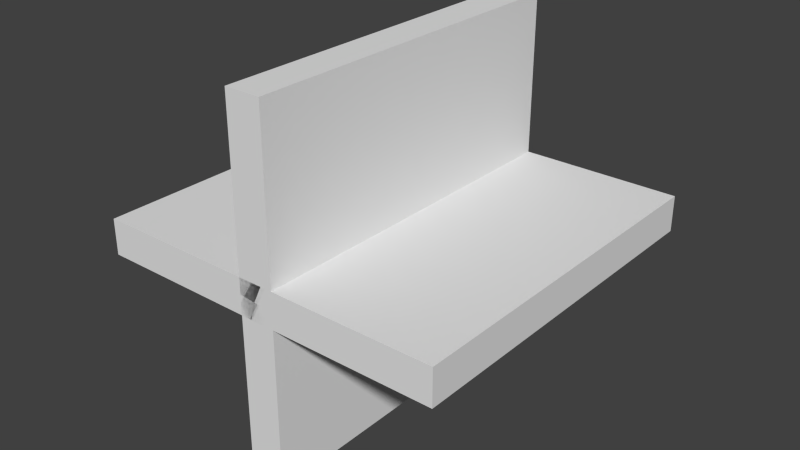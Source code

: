 # Source: intersection_model.blend  (saved by Blender 2.68.0; exported with 4.5.12 LTS)
import bpy
from mathutils import Matrix  # noqa: F401  (used for matrix-valued properties, if any)

bpy.ops.wm.read_factory_settings(use_empty=True)
scene = bpy.context.scene
scene.name = 'Scene'

# ---- collections
col_collection_1 = bpy.data.collections.new('Collection 1'); scene.collection.children.link(col_collection_1)

# ---- world
world_world = bpy.data.worlds.new('World'); scene.world = world_world
world_world.color = (0.05088, 0.05088, 0.05088)
world_world.use_sun_shadow = False
world_world.sun_shadow_jitter_overblur = 0.0
world_world.cycles.sampling_method = 'MANUAL'
world_world.cycles.sample_map_resolution = 256

# ---- meshes
me_cube_002 = bpy.data.meshes.new('Cube.002')
me_cube_002.from_pydata([(-0.1, 2.0, -1.0), (0.1, 2.0, -1.0), (0.1, 2.384e-07, -1.0), (-0.1, -5.96e-07, -1.0), (-0.1, 2.0, 1.0), (0.1, 2.0, 1.0), (0.1, 2.384e-06, 1.0), (-0.1, 1.669e-06, 1.0), (1.0, 2.0, -0.1), (1.0, 2.0, 0.1), (1.0, 0.0, 0.1), (1.0, -7.153e-07, -0.1), (-1.0, 2.0, -0.1), (-1.0, 2.0, 0.1), (-1.0, 2.384e-06, 0.1), (-1.0, 1.907e-06, -0.1)], [], [(0, 1, 2, 3), (7, 6, 5, 4), (0, 3, 7, 4), (1, 0, 4, 5), (2, 1, 5, 6), (3, 2, 6, 7), (8, 9, 10, 11), (15, 14, 13, 12), (8, 11, 15, 12), (9, 8, 12, 13), (10, 9, 13, 14), (11, 10, 14, 15)])
me_cube_002.use_remesh_preserve_volume = False
me_cube_002.use_remesh_preserve_attributes = False
me_cube_002.use_mirror_vertex_groups = False
me_cube_002.update()

# ---- objects
ob_intersection = bpy.data.objects.new('intersection', me_cube_002)

# ---- transforms, parenting, visibility, modifiers, constraints
ob_intersection.location = (0.0, 0.0, 0.0)
ob_intersection.lineart.crease_threshold = 0.0

# ---- collection membership
col_collection_1.objects.link(ob_intersection)

# ---- scene / render settings (as saved in the file)
scene.frame_start = 1; scene.frame_end = 250; scene.frame_set(0)
scene.render.engine = 'BLENDER_EEVEE_NEXT'
scene.render.image_settings.color_mode = 'RGB'
scene.render.image_settings.compression = 90
scene.render.resolution_percentage = 50
scene.render.dither_intensity = 0.0
scene.cycles.use_denoising = False
scene.cycles.samples = 10
scene.cycles.sampling_pattern = 'TABULATED_SOBOL'
scene.cycles.light_sampling_threshold = 0.0
scene.cycles.use_adaptive_sampling = False
scene.cycles.use_light_tree = False
scene.cycles.blur_glossy = 0.0
scene.cycles.volume_bounces = 1
scene.cycles.pixel_filter_type = 'GAUSSIAN'
scene.cycles.sample_clamp_indirect = 0.0
scene.view_settings.view_transform = 'Standard'
bpy.context.view_layer.update()

# ---- added for rendering (the .blend has no active camera and no usable light): camera, sun
cam_auto = bpy.data.cameras.new('AutoCamera')
cam_auto.lens = 50.0
cam_auto.sensor_width = 36.0
cam_auto.clip_end = 1000.0
ob_auto_camera = bpy.data.objects.new('AutoCamera', cam_auto)
scene.collection.objects.link(ob_auto_camera)
ob_auto_camera.location = (3.20507, -2.84609, 2.56406)
ob_auto_camera.rotation_euler = (1.09748, -7.21219e-08, 0.694738)
scene.camera = ob_auto_camera
light_auto_sun = bpy.data.lights.new('AutoSun', 'SUN')
light_auto_sun.energy = 3.0
light_auto_sun.angle = 0.0523599
ob_auto_sun = bpy.data.objects.new('AutoSun', light_auto_sun)
scene.collection.objects.link(ob_auto_sun)
ob_auto_sun.rotation_euler = (0.872665, 0.174533, 0.523599)
bpy.context.view_layer.update()

